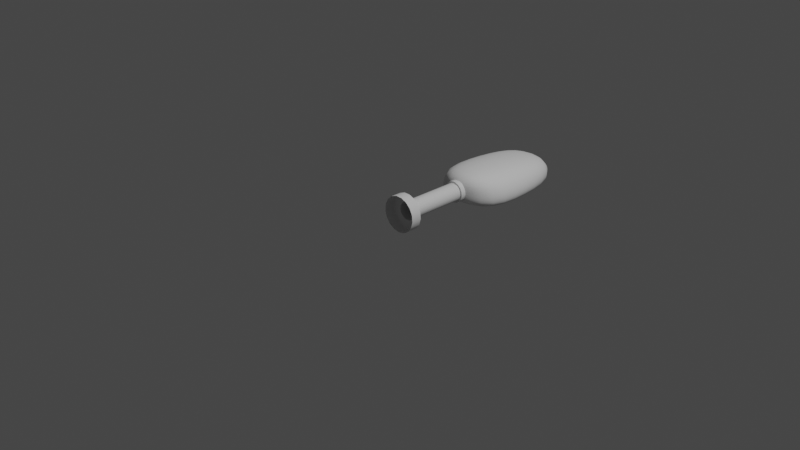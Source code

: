# Source: Facade_Light.blend  (saved by Blender 3.6.11; exported with 4.5.12 LTS)
import bpy
from mathutils import Matrix  # noqa: F401  (used for matrix-valued properties, if any)

bpy.ops.wm.read_factory_settings(use_empty=True)
scene = bpy.context.scene
scene.name = 'Scene'

# ---- collections
col_collection = bpy.data.collections.new('Collection'); scene.collection.children.link(col_collection)

# ---- node groups
ng_auto_smooth = bpy.data.node_groups.new('Auto Smooth', 'GeometryNodeTree')
_s = ng_auto_smooth.interface.new_socket(name='Geometry', in_out='OUTPUT', socket_type='NodeSocketGeometry')
_s = ng_auto_smooth.interface.new_socket(name='Geometry', in_out='INPUT', socket_type='NodeSocketGeometry')
_s = ng_auto_smooth.interface.new_socket(name='Angle', in_out='INPUT', socket_type='NodeSocketFloat')
_s.subtype = 'ANGLE'
_s.min_value = 0.0
_s.max_value = 3.142
ng_auto_smooth.is_modifier = True
_N = ng_auto_smooth.nodes; _L = ng_auto_smooth.links
n0 = _N.new('NodeGroupOutput'); n0.name = 'Group Output'; n0.location = (480, -100)
n1 = _N.new('NodeGroupInput'); n1.name = 'Group Input'; n1.location = (-420, -300)
n2 = _N.new('NodeGroupInput'); n2.name = 'Group Input.001'; n2.location = (-60, -100)
n3 = _N.new('GeometryNodeSetShadeSmooth'); n3.name = 'Set Shade Smooth'; n3.location = (120, -100)
n3.domain = 'EDGE'
n4 = _N.new('GeometryNodeSetShadeSmooth'); n4.name = 'Set Shade Smooth.001'; n4.location = (300, -100)
n5 = _N.new('GeometryNodeInputMeshEdgeAngle'); n5.name = 'Edge Angle'; n5.location = (-420, -220)
n6 = _N.new('GeometryNodeInputEdgeSmooth'); n6.name = 'Is Edge Smooth'; n6.location = (-60, -160)
n7 = _N.new('GeometryNodeInputShadeSmooth'); n7.name = 'Is Face Smooth'; n7.location = (-240, -340)
n8 = _N.new('FunctionNodeBooleanMath'); n8.name = 'Boolean Math'; n8.location = (-60, -220)
n9 = _N.new('FunctionNodeCompare'); n9.name = 'Compare'; n9.location = (-240, -180)
n9.operation = 'LESS_EQUAL'
_L.new(n5.outputs[0], n9.inputs[0])
_L.new(n4.outputs[0], n0.inputs[0])
_L.new(n1.outputs[1], n9.inputs[1])
_L.new(n9.outputs[0], n8.inputs[0])
_L.new(n7.outputs[0], n8.inputs[1])
_L.new(n2.outputs[0], n3.inputs[0])
_L.new(n6.outputs[0], n3.inputs[1])
_L.new(n3.outputs[0], n4.inputs[0])
_L.new(n8.outputs[0], n3.inputs[2])
n0.is_active_output = True

# ---- world
world_world = bpy.data.worlds.new('World'); scene.world = world_world
world_world.use_nodes = True; world_world.node_tree.nodes.clear()
_N = world_world.node_tree.nodes; _L = world_world.node_tree.links
n0 = _N.new('ShaderNodeOutputWorld'); n0.name = 'World Output'; n0.location = (300, 300)
n1 = _N.new('ShaderNodeBackground'); n1.name = 'Background'; n1.location = (10, 300)
n1.inputs[0].default_value = (0.05088, 0.05088, 0.05088, 1.0)
_L.new(n1.outputs[0], n0.inputs[0])
n0.is_active_output = True
world_world.color = (0.05088, 0.05088, 0.05088)
world_world.use_sun_shadow = False
world_world.sun_shadow_jitter_overblur = 0.0

# ---- cameras
cam_camera = bpy.data.cameras.new('Camera')
cam_camera.clip_end = 100.0
cam_camera.ortho_scale = 7.314

# ---- lights
light_light = bpy.data.lights.new('Light', 'POINT')
light_light.transmission_factor = 0.0
light_light.energy = 1000.0
light_light.shadow_soft_size = 0.1
light_light.shadow_maximum_resolution = 0.006
light_light.use_absolute_resolution = True

# ---- meshes
me_cube = bpy.data.meshes.new('Cube')
me_cube.from_pydata([(-0.3585, -0.5974, -0.03844), (-0.262, -0.7, 0.2725), (-0.3585, 0.5974, -0.03844), (-0.1926, 0.4863, 0.1796), (0.3585, -0.5974, -0.03844), (0.262, -0.7, 0.2725), (0.3585, 0.5974, -0.03844), (0.1926, 0.4863, 0.1796), (-0.3585, 0.0, -0.03844), (-0.262, 0.0, 0.2426), (0.3585, 0.0, -0.03844), (0.262, 0.0, 0.2426), (-0.42, -0.7, -0.07), (-0.42, -0.7, 0.07), (-0.3087, 0.6818, 0.07), (-0.3087, 0.6818, -0.07), (0.3087, 0.6818, 0.07), (0.3087, 0.6818, -0.07), (0.42, -0.7, 0.07), (0.42, -0.7, -0.07), (0.42, 0.0, 0.07), (0.42, 0.0, -0.07), (-0.42, 0.0, 0.07), (-0.42, 0.0, -0.07), (-0.2635, 0.6064, -0.1108), (0.2635, 0.6064, -0.1108), (0.3585, -0.5974, -0.1108), (0.3585, 0.0, -0.1108), (-0.3585, 0.0, -0.1108), (-0.3585, -0.5974, -0.1108), (-0.2745, 0.0, -0.1164), (-0.2745, -0.4575, -0.1164), (0.2745, 0.4575, -0.1164), (-0.2745, 0.4575, -0.1164), (0.2745, 0.0, -0.1164), (0.2745, -0.4575, -0.1164)], [], [(22, 9, 3, 14), (14, 3, 7, 16), (20, 11, 5, 18), (18, 5, 1, 13), (10, 4, 35, 34), (11, 9, 1, 5), (7, 3, 9, 11), (6, 10, 34, 32), (16, 7, 11, 20), (13, 1, 9, 22), (29, 12, 23, 28), (12, 13, 22, 23), (25, 17, 21, 27), (17, 16, 20, 21), (26, 19, 12, 29), (19, 18, 13, 12), (27, 21, 19, 26), (21, 20, 18, 19), (24, 15, 17, 25), (15, 14, 16, 17), (28, 23, 15, 24), (23, 22, 14, 15), (8, 28, 24, 2), (2, 24, 25, 6), (10, 27, 26, 4), (4, 26, 29, 0), (6, 25, 27, 10), (0, 29, 28, 8), (30, 34, 35, 31), (33, 32, 34, 30), (8, 2, 33, 30), (4, 0, 31, 35), (2, 6, 32, 33), (0, 8, 30, 31)])
me_cube.polygons.foreach_set('use_smooth', [True] * 34)
_uv = me_cube.uv_layers.new(name='UVMap')
_uv.uv.foreach_set('vector', [0.5417, 0.125, 0.625, 0.125, 0.625, 0.25, 0.5417, 0.25, 0.5417, 0.25, 0.625, 0.25, 0.625, 0.5, 0.5417, 0.5, 0.5417, 0.625, 0.625, 0.625, 0.625, 0.75, 0.5417, 0.75, 0.5417, 0.75, 0.625, 0.75, 0.625, 1.0, 0.5417, 1.0, 0.375, 0.625, 0.375, 0.75, 0.375, 0.75, 0.375, 0.625, 0.625, 0.625, 0.875, 0.625, 0.875, 0.75, 0.625, 0.75, 0.625, 0.5, 0.875, 0.5, 0.875, 0.625, 0.625, 0.625, 0.375, 0.5, 0.375, 0.625, 0.375, 0.625, 0.375, 0.5, 0.5417, 0.5, 0.625, 0.5, 0.625, 0.625, 0.5417, 0.625, 0.5417, 0.0, 0.625, 0.0, 0.625, 0.125, 0.5417, 0.125, 0.434, 0.0, 0.4583, 0.0, 0.4583, 0.125, 0.434, 0.125, 0.4583, 0.0, 0.5417, 0.0, 0.5417, 0.125, 0.4583, 0.125, 0.434, 0.5, 0.4583, 0.5, 0.4583, 0.625, 0.434, 0.625, 0.4583, 0.5, 0.5417, 0.5, 0.5417, 0.625, 0.4583, 0.625, 0.434, 0.75, 0.4583, 0.75, 0.4583, 1.0, 0.434, 1.0, 0.4583, 0.75, 0.5417, 0.75, 0.5417, 1.0, 0.4583, 1.0, 0.434, 0.625, 0.4583, 0.625, 0.4583, 0.75, 0.434, 0.75, 0.4583, 0.625, 0.5417, 0.625, 0.5417, 0.75, 0.4583, 0.75, 0.434, 0.25, 0.4583, 0.25, 0.4583, 0.5, 0.434, 0.5, 0.4583, 0.25, 0.5417, 0.25, 0.5417, 0.5, 0.4583, 0.5, 0.434, 0.125, 0.4583, 0.125, 0.4583, 0.25, 0.434, 0.25, 0.4583, 0.125, 0.5417, 0.125, 0.5417, 0.25, 0.4583, 0.25, 0.375, 0.125, 0.434, 0.125, 0.434, 0.25, 0.375, 0.25, 0.375, 0.25, 0.434, 0.25, 0.434, 0.5, 0.375, 0.5, 0.375, 0.625, 0.434, 0.625, 0.434, 0.75, 0.375, 0.75, 0.375, 0.75, 0.434, 0.75, 0.434, 1.0, 0.375, 1.0, 0.375, 0.5, 0.434, 0.5, 0.434, 0.625, 0.375, 0.625, 0.375, 0.0, 0.434, 0.0, 0.434, 0.125, 0.375, 0.125, 0.125, 0.625, 0.375, 0.625, 0.375, 0.75, 0.125, 0.75, 0.125, 0.5, 0.375, 0.5, 0.375, 0.625, 0.125, 0.625, 0.375, 0.125, 0.375, 0.25, 0.375, 0.25, 0.375, 0.125, 0.375, 0.75, 0.375, 1.0, 0.375, 1.0, 0.375, 0.75, 0.375, 0.25, 0.375, 0.5, 0.375, 0.5, 0.375, 0.25, 0.375, 0.0, 0.375, 0.125, 0.375, 0.125, 0.375, 0.0])
me_cube.update()
me_circle = bpy.data.meshes.new('Circle')
me_circle.from_pydata([(0.0, 0.2, 0.0), (-0.07225, 0.1865, 0.0), (-0.1347, 0.1478, 0.0), (-0.179, 0.08915, 0.0), (-0.1991, 0.01845, 0.0), (-0.1924, -0.05473, 0.0), (-0.1596, -0.1205, 0.0), (-0.1053, -0.17, 0.0), (-0.03675, -0.1966, 0.0), (0.03675, -0.1966, 0.0), (0.1053, -0.17, 0.0), (0.1596, -0.1205, 0.0), (0.1924, -0.05473, 0.0), (0.1991, 0.01845, 0.0), (0.179, 0.08915, 0.0), (0.1347, 0.1478, 0.0), (0.07225, 0.1865, 0.0), (0.0, 0.2, 0.1167), (-0.07225, 0.1865, 0.1167), (-0.1347, 0.1478, 0.1167), (-0.179, 0.08915, 0.1167), (-0.1991, 0.01845, 0.1167), (-0.1924, -0.05473, 0.1167), (-0.1596, -0.1205, 0.1167), (-0.1053, -0.17, 0.1167), (-0.03675, -0.1966, 0.1167), (0.03675, -0.1966, 0.1167), (0.1053, -0.17, 0.1167), (0.1596, -0.1205, 0.1167), (0.1924, -0.05473, 0.1167), (0.1991, 0.01845, 0.1167), (0.179, 0.08915, 0.1167), (0.1347, 0.1478, 0.1167), (0.07225, 0.1865, 0.1167), (-2.41e-09, 0.1, 0.1167), (-0.03612, 0.09325, 0.1167), (-0.06737, 0.0739, 0.1167), (-0.08952, 0.04457, 0.1167), (-0.09957, 0.009227, 0.1167), (-0.09618, -0.02737, 0.1167), (-0.0798, -0.06026, 0.1167), (-0.05264, -0.08502, 0.1167), (-0.01837, -0.0983, 0.1167), (0.01837, -0.0983, 0.1167), (0.05264, -0.08502, 0.1167), (0.0798, -0.06026, 0.1167), (0.09618, -0.02737, 0.1167), (0.09957, 0.009227, 0.1167), (0.08952, 0.04457, 0.1167), (0.06737, 0.0739, 0.1167), (0.03612, 0.09325, 0.1167), (-2.41e-09, 0.1, 0.7929), (-0.03612, 0.09325, 0.7929), (-0.06737, 0.0739, 0.7929), (-0.08952, 0.04457, 0.7929), (-0.09957, 0.009227, 0.7929), (-0.09618, -0.02737, 0.7929), (-0.0798, -0.06026, 0.7929), (-0.05264, -0.08502, 0.7929), (-0.01837, -0.0983, 0.7929), (0.01837, -0.0983, 0.7929), (0.05264, -0.08502, 0.7929), (0.0798, -0.06026, 0.7929), (0.09618, -0.02737, 0.7929), (0.09957, 0.009227, 0.7929), (0.08952, 0.04457, 0.7929), (0.06737, 0.0739, 0.7929), (0.03612, 0.09325, 0.7929), (-2.909e-10, 0.1202, 0.7929), (-0.0434, 0.112, 0.7929), (-0.08095, 0.08879, 0.7929), (-0.1076, 0.05356, 0.7929), (-0.1196, 0.01109, 0.7929), (-0.1156, -0.03288, 0.7929), (-0.09588, -0.07241, 0.7929), (-0.06325, -0.1022, 0.7929), (-0.02208, -0.1181, 0.7929), (0.02208, -0.1181, 0.7929), (0.06325, -0.1022, 0.7929), (0.09588, -0.07241, 0.7929), (0.1156, -0.03288, 0.7929), (0.1196, 0.01109, 0.7929), (0.1076, 0.05356, 0.7929), (0.08095, 0.08879, 0.7929), (0.0434, 0.112, 0.7929), (-2.909e-10, 0.1202, 0.9119), (-0.0434, 0.112, 0.9119), (-0.08095, 0.08879, 0.9119), (-0.1076, 0.05356, 0.9119), (-0.1196, 0.01109, 0.9119), (-0.1156, -0.03288, 0.9119), (-0.09588, -0.07241, 0.9119), (-0.06325, -0.1022, 0.9119), (-0.02208, -0.1181, 0.9119), (0.02208, -0.1181, 0.9119), (0.06325, -0.1022, 0.9119), (0.09588, -0.07241, 0.9119), (0.1156, -0.03288, 0.9119), (0.1196, 0.01109, 0.9119), (0.1076, 0.05356, 0.9119), (0.08095, 0.08879, 0.9119), (0.0434, 0.112, 0.9119)], [], [(8, 9, 26, 25), (1, 2, 19, 18), (16, 0, 17, 33), (9, 10, 27, 26), (2, 3, 20, 19), (10, 11, 28, 27), (3, 4, 21, 20), (11, 12, 29, 28), (4, 5, 22, 21), (12, 13, 30, 29), (5, 6, 23, 22), (13, 14, 31, 30), (6, 7, 24, 23), (14, 15, 32, 31), (7, 8, 25, 24), (0, 1, 18, 17), (15, 16, 33, 32), (30, 31, 48, 47), (23, 24, 41, 40), (31, 32, 49, 48), (24, 25, 42, 41), (17, 18, 35, 34), (32, 33, 50, 49), (25, 26, 43, 42), (18, 19, 36, 35), (33, 17, 34, 50), (26, 27, 44, 43), (19, 20, 37, 36), (27, 28, 45, 44), (20, 21, 38, 37), (28, 29, 46, 45), (21, 22, 39, 38), (29, 30, 47, 46), (22, 23, 40, 39), (50, 34, 51, 67), (43, 44, 61, 60), (36, 37, 54, 53), (44, 45, 62, 61), (37, 38, 55, 54), (45, 46, 63, 62), (38, 39, 56, 55), (46, 47, 64, 63), (39, 40, 57, 56), (47, 48, 65, 64), (40, 41, 58, 57), (48, 49, 66, 65), (41, 42, 59, 58), (34, 35, 52, 51), (49, 50, 67, 66), (42, 43, 60, 59), (35, 36, 53, 52), (61, 62, 79, 78), (54, 55, 72, 71), (62, 63, 80, 79), (55, 56, 73, 72), (63, 64, 81, 80), (56, 57, 74, 73), (64, 65, 82, 81), (57, 58, 75, 74), (65, 66, 83, 82), (58, 59, 76, 75), (51, 52, 69, 68), (66, 67, 84, 83), (59, 60, 77, 76), (52, 53, 70, 69), (67, 51, 68, 84), (60, 61, 78, 77), (53, 54, 71, 70), (81, 82, 99, 98), (74, 75, 92, 91), (82, 83, 100, 99), (75, 76, 93, 92), (68, 69, 86, 85), (83, 84, 101, 100), (76, 77, 94, 93), (69, 70, 87, 86), (84, 68, 85, 101), (77, 78, 95, 94), (70, 71, 88, 87), (78, 79, 96, 95), (71, 72, 89, 88), (79, 80, 97, 96), (72, 73, 90, 89), (80, 81, 98, 97), (73, 74, 91, 90)])
me_circle.polygons.foreach_set('use_smooth', [True] * 85)
_uv = me_circle.uv_layers.new(name='UVMap')
_uv.uv.foreach_set('vector', [0.0, 0.0, 0.0, 0.0, 0.0, 0.0, 0.0, 0.0, 0.0, 0.0, 0.0, 0.0, 0.0, 0.0, 0.0, 0.0, 0.0, 0.0, 0.0, 0.0, 0.0, 0.0, 0.0, 0.0, 0.0, 0.0, 0.0, 0.0, 0.0, 0.0, 0.0, 0.0, 0.0, 0.0, 0.0, 0.0, 0.0, 0.0, 0.0, 0.0, 0.0, 0.0, 0.0, 0.0, 0.0, 0.0, 0.0, 0.0, 0.0, 0.0, 0.0, 0.0, 0.0, 0.0, 0.0, 0.0, 0.0, 0.0, 0.0, 0.0, 0.0, 0.0, 0.0, 0.0, 0.0, 0.0, 0.0, 0.0, 0.0, 0.0, 0.0, 0.0, 0.0, 0.0, 0.0, 0.0, 0.0, 0.0, 0.0, 0.0, 0.0, 0.0, 0.0, 0.0, 0.0, 0.0, 0.0, 0.0, 0.0, 0.0, 0.0, 0.0, 0.0, 0.0, 0.0, 0.0, 0.0, 0.0, 0.0, 0.0, 0.0, 0.0, 0.0, 0.0, 0.0, 0.0, 0.0, 0.0, 0.0, 0.0, 0.0, 0.0, 0.0, 0.0, 0.0, 0.0, 0.0, 0.0, 0.0, 0.0, 0.0, 0.0, 0.0, 0.0, 0.0, 0.0, 0.0, 0.0, 0.0, 0.0, 0.0, 0.0, 0.0, 0.0, 0.0, 0.0, 0.0, 0.0, 0.0, 0.0, 0.0, 0.0, 0.0, 0.0, 0.0, 0.0, 0.0, 0.0, 0.0, 0.0, 0.0, 0.0, 0.0, 0.0, 0.0, 0.0, 0.0, 0.0, 0.0, 0.0, 0.0, 0.0, 0.0, 0.0, 0.0, 0.0, 0.0, 0.0, 0.0, 0.0, 0.0, 0.0, 0.0, 0.0, 0.0, 0.0, 0.0, 0.0, 0.0, 0.0, 0.0, 0.0, 0.0, 0.0, 0.0, 0.0, 0.0, 0.0, 0.0, 0.0, 0.0, 0.0, 0.0, 0.0, 0.0, 0.0, 0.0, 0.0, 0.0, 0.0, 0.0, 0.0, 0.0, 0.0, 0.0, 0.0, 0.0, 0.0, 0.0, 0.0, 0.0, 0.0, 0.0, 0.0, 0.0, 0.0, 0.0, 0.0, 0.0, 0.0, 0.0, 0.0, 0.0, 0.0, 0.0, 0.0, 0.0, 0.0, 0.0, 0.0, 0.0, 0.0, 0.0, 0.0, 0.0, 0.0, 0.0, 0.0, 0.0, 0.0, 0.0, 0.0, 0.0, 0.0, 0.0, 0.0, 0.0, 0.0, 0.0, 0.0, 0.0, 0.0, 0.0, 0.0, 0.0, 0.0, 0.0, 0.0, 0.0, 0.0, 0.0, 0.0, 0.0, 0.0, 0.0, 0.0, 0.0, 0.0, 0.0, 0.0, 0.0, 0.0, 0.0, 0.0, 0.0, 0.0, 0.0, 0.0, 0.0, 0.0, 0.0, 0.0, 0.0, 0.0, 0.0, 0.0, 0.0, 0.0, 0.0, 0.0, 0.0, 0.0, 0.0, 0.0, 0.0, 0.0, 0.0, 0.0, 0.0, 0.0, 0.0, 0.0, 0.0, 0.0, 0.0, 0.0, 0.0, 0.0, 0.0, 0.0, 0.0, 0.0, 0.0, 0.0, 0.0, 0.0, 0.0, 0.0, 0.0, 0.0, 0.0, 0.0, 0.0, 0.0, 0.0, 0.0, 0.0, 0.0, 0.0, 0.0, 0.0, 0.0, 0.0, 0.0, 0.0, 0.0, 0.0, 0.0, 0.0, 0.0, 0.0, 0.0, 0.0, 0.0, 0.0, 0.0, 0.0, 0.0, 0.0, 0.0, 0.0, 0.0, 0.0, 0.0, 0.0, 0.0, 0.0, 0.0, 0.0, 0.0, 0.0, 0.0, 0.0, 0.0, 0.0, 0.0, 0.0, 0.0, 0.0, 0.0, 0.0, 0.0, 0.0, 0.0, 0.0, 0.0, 0.0, 0.0, 0.0, 0.0, 0.0, 0.0, 0.0, 0.0, 0.0, 0.0, 0.0, 0.0, 0.0, 0.0, 0.0, 0.0, 0.0, 0.0, 0.0, 0.0, 0.0, 0.0, 0.0, 0.0, 0.0, 0.0, 0.0, 0.0, 0.0, 0.0, 0.0, 0.0, 0.0, 0.0, 0.0, 0.0, 0.0, 0.0, 0.0, 0.0, 0.0, 0.0, 0.0, 0.0, 0.0, 0.0, 0.0, 0.0, 0.0, 0.0, 0.0, 0.0, 0.0, 0.0, 0.0, 0.0, 0.0, 0.0, 0.0, 0.0, 0.0, 0.0, 0.0, 0.0, 0.0, 0.0, 0.0, 0.0, 0.0, 0.0, 0.0, 0.0, 0.0, 0.0, 0.0, 0.0, 0.0, 0.0, 0.0, 0.0, 0.0, 0.0, 0.0, 0.0, 0.0, 0.0, 0.0, 0.0, 0.0, 0.0, 0.0, 0.0, 0.0, 0.0, 0.0, 0.0, 0.0, 0.0, 0.0, 0.0, 0.0, 0.0, 0.0, 0.0, 0.0, 0.0, 0.0, 0.0, 0.0, 0.0, 0.0, 0.0, 0.0, 0.0, 0.0, 0.0, 0.0, 0.0, 0.0, 0.0, 0.0, 0.0, 0.0, 0.0, 0.0, 0.0, 0.0, 0.0, 0.0, 0.0, 0.0, 0.0, 0.0, 0.0, 0.0, 0.0, 0.0, 0.0, 0.0, 0.0, 0.0, 0.0, 0.0, 0.0, 0.0, 0.0, 0.0, 0.0, 0.0, 0.0, 0.0, 0.0, 0.0, 0.0, 0.0, 0.0, 0.0, 0.0, 0.0, 0.0, 0.0, 0.0, 0.0, 0.0, 0.0, 0.0, 0.0, 0.0, 0.0, 0.0, 0.0, 0.0, 0.0, 0.0, 0.0, 0.0, 0.0, 0.0, 0.0, 0.0, 0.0, 0.0, 0.0, 0.0, 0.0, 0.0, 0.0, 0.0, 0.0, 0.0, 0.0, 0.0, 0.0, 0.0, 0.0, 0.0, 0.0, 0.0, 0.0, 0.0, 0.0, 0.0, 0.0, 0.0, 0.0, 0.0, 0.0, 0.0, 0.0, 0.0, 0.0, 0.0, 0.0, 0.0, 0.0, 0.0, 0.0, 0.0, 0.0, 0.0, 0.0, 0.0, 0.0, 0.0, 0.0, 0.0, 0.0, 0.0, 0.0, 0.0, 0.0, 0.0, 0.0, 0.0, 0.0, 0.0, 0.0, 0.0, 0.0, 0.0, 0.0, 0.0, 0.0, 0.0, 0.0, 0.0, 0.0, 0.0, 0.0, 0.0, 0.0, 0.0, 0.0, 0.0, 0.0, 0.0, 0.0, 0.0, 0.0, 0.0, 0.0, 0.0, 0.0, 0.0, 0.0, 0.0, 0.0, 0.0, 0.0, 0.0, 0.0, 0.0, 0.0, 0.0, 0.0, 0.0, 0.0, 0.0, 0.0, 0.0, 0.0, 0.0, 0.0, 0.0, 0.0, 0.0, 0.0, 0.0, 0.0, 0.0, 0.0, 0.0, 0.0, 0.0, 0.0, 0.0, 0.0, 0.0, 0.0, 0.0, 0.0, 0.0, 0.0, 0.0])
me_circle.update()

# ---- objects
ob_light = bpy.data.objects.new('Light', light_light)
ob_camera = bpy.data.objects.new('Camera', cam_camera)
ob_cube_001 = bpy.data.objects.new('Cube.001', me_cube)
ob_circle = bpy.data.objects.new('Circle', me_circle)

# ---- transforms, parenting, visibility, modifiers, constraints
ob_light.location = (4.076, 1.005, 5.904)
ob_light.rotation_euler = (0.6503, 0.05522, 1.866)
ob_light.lock_rotations_4d = False
ob_light.empty_display_type = 'ARROWS'
ob_light.color = (0.0, 0.0, 0.0, 0.0)
ob_light.lineart.crease_threshold = 0.0
ob_camera.location = (7.359, -6.926, 4.958)
ob_camera.rotation_euler = (1.109, 0.0, 0.8149)
ob_camera.lock_rotations_4d = False
ob_camera.empty_display_type = 'ARROWS'
ob_camera.color = (0.0, 0.0, 0.0, 0.0)
ob_camera.display_type = 'WIRE'
ob_camera.lineart.crease_threshold = 0.0
ob_cube_001.location = (0.0, 1.495, 0.0)
_m = ob_cube_001.modifiers.new('Subdivision', 'SUBSURF')
_m.levels = 2
ob_circle.location = (1.078e-17, -0.006333, 0.04855)
ob_circle.rotation_euler = (-1.571, -0.0, 0.0)
_m = ob_circle.modifiers.new('Auto Smooth', 'NODES')
_m.node_group = ng_auto_smooth
_gi = [s.identifier for s in ng_auto_smooth.interface.items_tree if s.item_type == 'SOCKET' and s.in_out == 'INPUT']
_m[_gi[1]] = 0.5236  # Angle

# ---- collection membership
col_collection.objects.link(ob_light)
col_collection.objects.link(ob_camera)
col_collection.objects.link(ob_cube_001)
col_collection.objects.link(ob_circle)

# ---- scene / render settings (as saved in the file)
scene.camera = ob_camera
scene.frame_start = 1; scene.frame_end = 250; scene.frame_set(1)
scene.render.engine = 'BLENDER_EEVEE_NEXT'
scene.cycles.use_denoising = False
scene.cycles.samples = 128
scene.cycles.sampling_pattern = 'TABULATED_SOBOL'
scene.cycles.use_adaptive_sampling = False
scene.cycles.use_light_tree = False
scene.view_settings.view_transform = 'Filmic'
bpy.context.view_layer.update()
